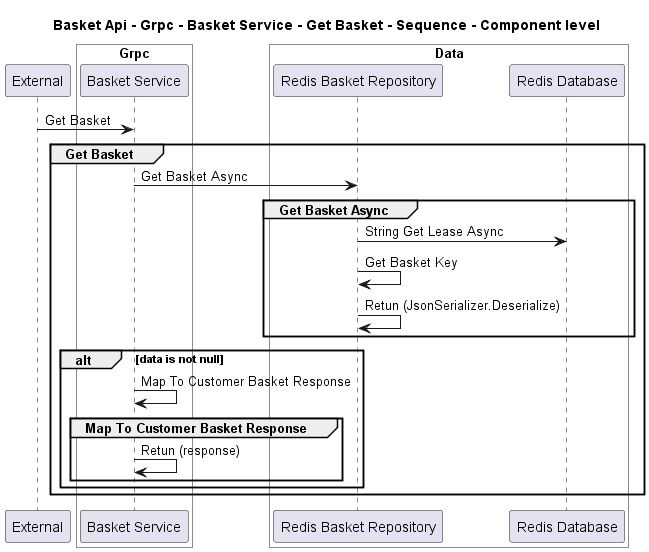

The diagram above was rendered by PlantUML. Its source (embedded in the PNG):
@startuml
!pragma layout smetana

title Basket Api - Grpc - Basket Service - Get Basket - Sequence - Component level

participant "External" as C4InterFlow.SoftwareSystems.ExternalSystem

box "Basket Api" #White
    
box "Grpc" #White
    participant "Basket Service" as dotnet.eShop.Architecture.SoftwareSystems.BasketApi.Containers.Grpc.Components.BasketService
end box

    
box "Data" #White
    participant "Redis Basket Repository" as dotnet.eShop.Architecture.SoftwareSystems.BasketApi.Containers.Data.Components.RedisBasketRepository
    participant "Redis Database" as dotnet.eShop.Architecture.SoftwareSystems.BasketApi.Containers.Data.Components.RedisDatabase
end box

end box


C4InterFlow.SoftwareSystems.ExternalSystem -> dotnet.eShop.Architecture.SoftwareSystems.BasketApi.Containers.Grpc.Components.BasketService : Get Basket
group Get Basket
dotnet.eShop.Architecture.SoftwareSystems.BasketApi.Containers.Grpc.Components.BasketService -> dotnet.eShop.Architecture.SoftwareSystems.BasketApi.Containers.Data.Components.RedisBasketRepository : Get Basket Async
group Get Basket Async
dotnet.eShop.Architecture.SoftwareSystems.BasketApi.Containers.Data.Components.RedisBasketRepository -> dotnet.eShop.Architecture.SoftwareSystems.BasketApi.Containers.Data.Components.RedisDatabase : String Get Lease Async
dotnet.eShop.Architecture.SoftwareSystems.BasketApi.Containers.Data.Components.RedisBasketRepository -> dotnet.eShop.Architecture.SoftwareSystems.BasketApi.Containers.Data.Components.RedisBasketRepository : Get Basket Key
dotnet.eShop.Architecture.SoftwareSystems.BasketApi.Containers.Data.Components.RedisBasketRepository -> dotnet.eShop.Architecture.SoftwareSystems.BasketApi.Containers.Data.Components.RedisBasketRepository : Retun (JsonSerializer.Deserialize)
end
alt data is not null
dotnet.eShop.Architecture.SoftwareSystems.BasketApi.Containers.Grpc.Components.BasketService -> dotnet.eShop.Architecture.SoftwareSystems.BasketApi.Containers.Grpc.Components.BasketService : Map To Customer Basket Response
group Map To Customer Basket Response
dotnet.eShop.Architecture.SoftwareSystems.BasketApi.Containers.Grpc.Components.BasketService -> dotnet.eShop.Architecture.SoftwareSystems.BasketApi.Containers.Grpc.Components.BasketService : Retun (response)
end
end
end


@enduml